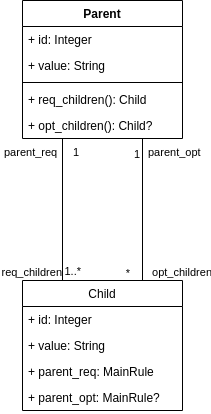

The diagram above was exported from draw.io. Its source (the exported page's mxGraphModel, read from the mxfile embedded in the PNG):
<mxGraphModel dx="782" dy="554" grid="1" gridSize="10" guides="1" tooltips="1" connect="1" arrows="1" fold="1" page="1" pageScale="1" pageWidth="827" pageHeight="1169" math="0" shadow="0">
  <root>
    <mxCell id="WIyWlLk6GJQsqaUBKTNV-0" />
    <mxCell id="WIyWlLk6GJQsqaUBKTNV-1" parent="WIyWlLk6GJQsqaUBKTNV-0" />
    <mxCell id="2IkovbTwwm3EJ3I1kj_A-0" value="Parent" style="swimlane;fontStyle=1;align=center;verticalAlign=top;childLayout=stackLayout;horizontal=1;startSize=26;horizontalStack=0;resizeParent=1;resizeParentMax=0;resizeLast=0;collapsible=1;marginBottom=0;" vertex="1" parent="WIyWlLk6GJQsqaUBKTNV-1">
      <mxGeometry x="290" y="80" width="160" height="138" as="geometry" />
    </mxCell>
    <mxCell id="2IkovbTwwm3EJ3I1kj_A-1" value="+ id: Integer" style="text;strokeColor=none;fillColor=none;align=left;verticalAlign=top;spacingLeft=4;spacingRight=4;overflow=hidden;rotatable=0;points=[[0,0.5],[1,0.5]];portConstraint=eastwest;" vertex="1" parent="2IkovbTwwm3EJ3I1kj_A-0">
      <mxGeometry y="26" width="160" height="26" as="geometry" />
    </mxCell>
    <mxCell id="2IkovbTwwm3EJ3I1kj_A-5" value="+ value: String" style="text;strokeColor=none;fillColor=none;align=left;verticalAlign=top;spacingLeft=4;spacingRight=4;overflow=hidden;rotatable=0;points=[[0,0.5],[1,0.5]];portConstraint=eastwest;" vertex="1" parent="2IkovbTwwm3EJ3I1kj_A-0">
      <mxGeometry y="52" width="160" height="26" as="geometry" />
    </mxCell>
    <mxCell id="2IkovbTwwm3EJ3I1kj_A-2" value="" style="line;strokeWidth=1;fillColor=none;align=left;verticalAlign=middle;spacingTop=-1;spacingLeft=3;spacingRight=3;rotatable=0;labelPosition=right;points=[];portConstraint=eastwest;" vertex="1" parent="2IkovbTwwm3EJ3I1kj_A-0">
      <mxGeometry y="78" width="160" height="8" as="geometry" />
    </mxCell>
    <mxCell id="2IkovbTwwm3EJ3I1kj_A-3" value="+ req_children(): Child" style="text;strokeColor=none;fillColor=none;align=left;verticalAlign=top;spacingLeft=4;spacingRight=4;overflow=hidden;rotatable=0;points=[[0,0.5],[1,0.5]];portConstraint=eastwest;" vertex="1" parent="2IkovbTwwm3EJ3I1kj_A-0">
      <mxGeometry y="86" width="160" height="26" as="geometry" />
    </mxCell>
    <mxCell id="2IkovbTwwm3EJ3I1kj_A-7" value="+ opt_children(): Child?" style="text;strokeColor=none;fillColor=none;align=left;verticalAlign=top;spacingLeft=4;spacingRight=4;overflow=hidden;rotatable=0;points=[[0,0.5],[1,0.5]];portConstraint=eastwest;" vertex="1" parent="2IkovbTwwm3EJ3I1kj_A-0">
      <mxGeometry y="112" width="160" height="26" as="geometry" />
    </mxCell>
    <mxCell id="2IkovbTwwm3EJ3I1kj_A-8" value="Child" style="swimlane;fontStyle=0;childLayout=stackLayout;horizontal=1;startSize=26;fillColor=none;horizontalStack=0;resizeParent=1;resizeParentMax=0;resizeLast=0;collapsible=1;marginBottom=0;" vertex="1" parent="WIyWlLk6GJQsqaUBKTNV-1">
      <mxGeometry x="290" y="360" width="160" height="130" as="geometry" />
    </mxCell>
    <mxCell id="2IkovbTwwm3EJ3I1kj_A-9" value="+ id: Integer" style="text;strokeColor=none;fillColor=none;align=left;verticalAlign=top;spacingLeft=4;spacingRight=4;overflow=hidden;rotatable=0;points=[[0,0.5],[1,0.5]];portConstraint=eastwest;" vertex="1" parent="2IkovbTwwm3EJ3I1kj_A-8">
      <mxGeometry y="26" width="160" height="26" as="geometry" />
    </mxCell>
    <mxCell id="2IkovbTwwm3EJ3I1kj_A-10" value="+ value: String" style="text;strokeColor=none;fillColor=none;align=left;verticalAlign=top;spacingLeft=4;spacingRight=4;overflow=hidden;rotatable=0;points=[[0,0.5],[1,0.5]];portConstraint=eastwest;" vertex="1" parent="2IkovbTwwm3EJ3I1kj_A-8">
      <mxGeometry y="52" width="160" height="26" as="geometry" />
    </mxCell>
    <mxCell id="2IkovbTwwm3EJ3I1kj_A-11" value="+ parent_req: MainRule" style="text;strokeColor=none;fillColor=none;align=left;verticalAlign=top;spacingLeft=4;spacingRight=4;overflow=hidden;rotatable=0;points=[[0,0.5],[1,0.5]];portConstraint=eastwest;" vertex="1" parent="2IkovbTwwm3EJ3I1kj_A-8">
      <mxGeometry y="78" width="160" height="26" as="geometry" />
    </mxCell>
    <mxCell id="2IkovbTwwm3EJ3I1kj_A-12" value="+ parent_opt: MainRule?" style="text;strokeColor=none;fillColor=none;align=left;verticalAlign=top;spacingLeft=4;spacingRight=4;overflow=hidden;rotatable=0;points=[[0,0.5],[1,0.5]];portConstraint=eastwest;" vertex="1" parent="2IkovbTwwm3EJ3I1kj_A-8">
      <mxGeometry y="104" width="160" height="26" as="geometry" />
    </mxCell>
    <mxCell id="2IkovbTwwm3EJ3I1kj_A-13" value="" style="endArrow=none;html=1;edgeStyle=orthogonalEdgeStyle;exitX=0.25;exitY=1;exitDx=0;exitDy=0;entryX=0.25;entryY=0;entryDx=0;entryDy=0;" edge="1" parent="WIyWlLk6GJQsqaUBKTNV-1" source="2IkovbTwwm3EJ3I1kj_A-0" target="2IkovbTwwm3EJ3I1kj_A-8">
      <mxGeometry relative="1" as="geometry">
        <mxPoint x="270" y="250" as="sourcePoint" />
        <mxPoint x="480" y="290" as="targetPoint" />
      </mxGeometry>
    </mxCell>
    <mxCell id="2IkovbTwwm3EJ3I1kj_A-14" value="parent_req" style="edgeLabel;resizable=0;html=1;align=left;verticalAlign=bottom;" connectable="0" vertex="1" parent="2IkovbTwwm3EJ3I1kj_A-13">
      <mxGeometry x="-1" relative="1" as="geometry">
        <mxPoint x="-60" y="22" as="offset" />
      </mxGeometry>
    </mxCell>
    <mxCell id="2IkovbTwwm3EJ3I1kj_A-15" value="req_children" style="edgeLabel;resizable=0;html=1;align=right;verticalAlign=bottom;" connectable="0" vertex="1" parent="2IkovbTwwm3EJ3I1kj_A-13">
      <mxGeometry x="1" relative="1" as="geometry">
        <mxPoint as="offset" />
      </mxGeometry>
    </mxCell>
    <mxCell id="2IkovbTwwm3EJ3I1kj_A-16" value="" style="endArrow=none;html=1;edgeStyle=orthogonalEdgeStyle;exitX=0.75;exitY=1;exitDx=0;exitDy=0;entryX=0.75;entryY=0;entryDx=0;entryDy=0;" edge="1" parent="WIyWlLk6GJQsqaUBKTNV-1" source="2IkovbTwwm3EJ3I1kj_A-0" target="2IkovbTwwm3EJ3I1kj_A-8">
      <mxGeometry relative="1" as="geometry">
        <mxPoint x="320" y="290" as="sourcePoint" />
        <mxPoint x="480" y="290" as="targetPoint" />
      </mxGeometry>
    </mxCell>
    <mxCell id="2IkovbTwwm3EJ3I1kj_A-17" value="parent_opt" style="edgeLabel;resizable=0;html=1;align=left;verticalAlign=bottom;" connectable="0" vertex="1" parent="2IkovbTwwm3EJ3I1kj_A-16">
      <mxGeometry x="-1" relative="1" as="geometry">
        <mxPoint x="4" y="22" as="offset" />
      </mxGeometry>
    </mxCell>
    <mxCell id="2IkovbTwwm3EJ3I1kj_A-18" value="opt_children" style="edgeLabel;resizable=0;html=1;align=right;verticalAlign=bottom;" connectable="0" vertex="1" parent="2IkovbTwwm3EJ3I1kj_A-16">
      <mxGeometry x="1" relative="1" as="geometry">
        <mxPoint x="70" as="offset" />
      </mxGeometry>
    </mxCell>
    <mxCell id="2IkovbTwwm3EJ3I1kj_A-19" value="1" style="edgeLabel;resizable=0;html=1;align=left;verticalAlign=bottom;" connectable="0" vertex="1" parent="WIyWlLk6GJQsqaUBKTNV-1">
      <mxGeometry x="380" y="250" as="geometry">
        <mxPoint x="-41" y="-10" as="offset" />
      </mxGeometry>
    </mxCell>
    <mxCell id="2IkovbTwwm3EJ3I1kj_A-20" value="1..*" style="edgeLabel;resizable=0;html=1;align=right;verticalAlign=bottom;" connectable="0" vertex="1" parent="WIyWlLk6GJQsqaUBKTNV-1">
      <mxGeometry x="340" y="370" as="geometry">
        <mxPoint x="9" y="-11" as="offset" />
      </mxGeometry>
    </mxCell>
    <mxCell id="2IkovbTwwm3EJ3I1kj_A-21" value="*" style="edgeLabel;resizable=0;html=1;align=right;verticalAlign=bottom;" connectable="0" vertex="1" parent="WIyWlLk6GJQsqaUBKTNV-1">
      <mxGeometry x="490" y="370" as="geometry">
        <mxPoint x="-92" y="-9" as="offset" />
      </mxGeometry>
    </mxCell>
    <mxCell id="2IkovbTwwm3EJ3I1kj_A-22" value="1" style="edgeLabel;resizable=0;html=1;align=left;verticalAlign=bottom;" connectable="0" vertex="1" parent="WIyWlLk6GJQsqaUBKTNV-1">
      <mxGeometry x="424" y="250" as="geometry">
        <mxPoint x="-24" y="-8" as="offset" />
      </mxGeometry>
    </mxCell>
  </root>
</mxGraphModel>